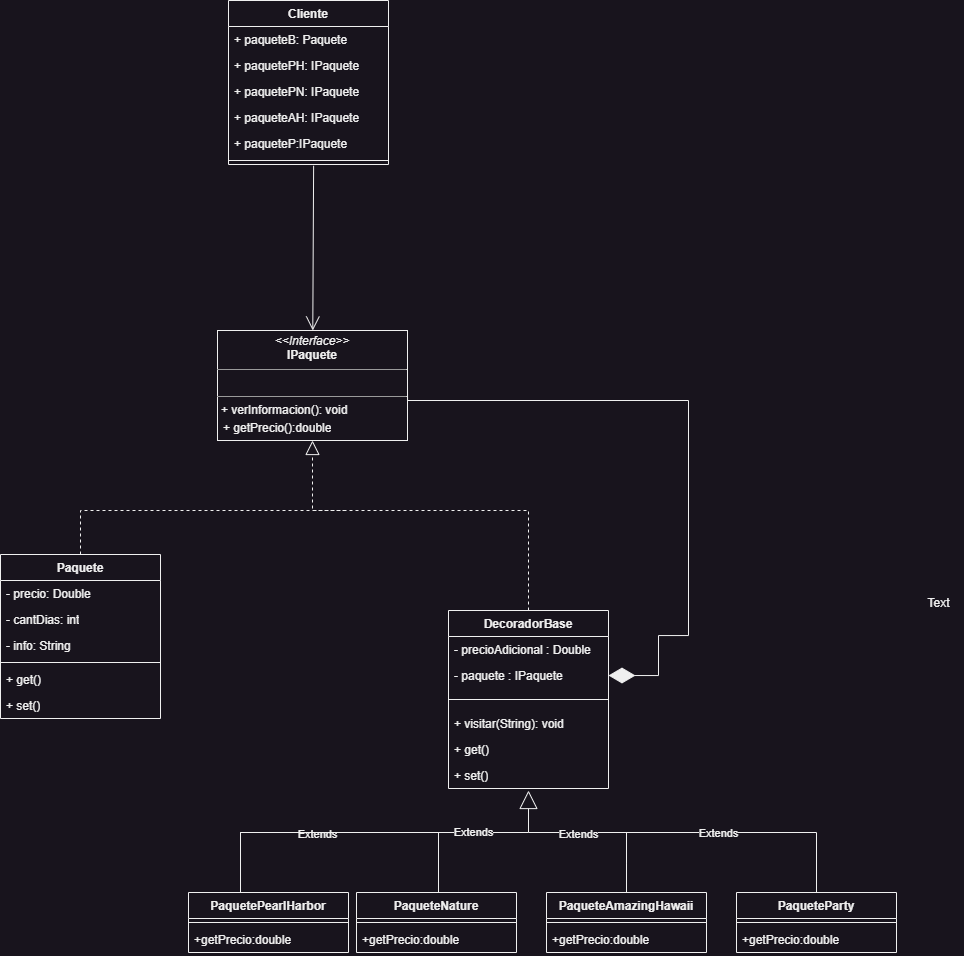

The diagram above was exported from draw.io. Its source (the exported page's mxGraphModel, read from the mxfile embedded in the PNG):
<mxGraphModel dx="926" dy="1630" grid="1" gridSize="10" guides="1" tooltips="1" connect="1" arrows="1" fold="1" page="1" pageScale="1" pageWidth="827" pageHeight="1169" math="0" shadow="0">
  <root>
    <mxCell id="0" />
    <mxCell id="1" parent="0" />
    <mxCell id="OvnSEMW37UkilLriREx8-14" style="edgeStyle=orthogonalEdgeStyle;rounded=0;orthogonalLoop=1;jettySize=auto;html=1;exitX=0.5;exitY=0;exitDx=0;exitDy=0;endArrow=none;endFill=0;dashed=1;" parent="1" source="m9VZ8vRK_wcxMEnMRaIS-1" edge="1">
      <mxGeometry relative="1" as="geometry">
        <mxPoint x="450" y="80" as="targetPoint" />
        <Array as="points">
          <mxPoint x="182" y="80" />
          <mxPoint x="440" y="80" />
        </Array>
      </mxGeometry>
    </mxCell>
    <mxCell id="m9VZ8vRK_wcxMEnMRaIS-1" value="Paquete" style="swimlane;fontStyle=1;align=center;verticalAlign=top;childLayout=stackLayout;horizontal=1;startSize=26;horizontalStack=0;resizeParent=1;resizeParentMax=0;resizeLast=0;collapsible=1;marginBottom=0;whiteSpace=wrap;html=1;" parent="1" vertex="1">
      <mxGeometry x="102" y="124" width="160" height="164" as="geometry" />
    </mxCell>
    <mxCell id="m9VZ8vRK_wcxMEnMRaIS-2" value="- precio: Double" style="text;strokeColor=none;fillColor=none;align=left;verticalAlign=top;spacingLeft=4;spacingRight=4;overflow=hidden;rotatable=0;points=[[0,0.5],[1,0.5]];portConstraint=eastwest;whiteSpace=wrap;html=1;" parent="m9VZ8vRK_wcxMEnMRaIS-1" vertex="1">
      <mxGeometry y="26" width="160" height="26" as="geometry" />
    </mxCell>
    <mxCell id="OvnSEMW37UkilLriREx8-24" value="- cantDias: int" style="text;strokeColor=none;fillColor=none;align=left;verticalAlign=top;spacingLeft=4;spacingRight=4;overflow=hidden;rotatable=0;points=[[0,0.5],[1,0.5]];portConstraint=eastwest;whiteSpace=wrap;html=1;" parent="m9VZ8vRK_wcxMEnMRaIS-1" vertex="1">
      <mxGeometry y="52" width="160" height="26" as="geometry" />
    </mxCell>
    <mxCell id="OvnSEMW37UkilLriREx8-23" value="- info: String" style="text;strokeColor=none;fillColor=none;align=left;verticalAlign=top;spacingLeft=4;spacingRight=4;overflow=hidden;rotatable=0;points=[[0,0.5],[1,0.5]];portConstraint=eastwest;whiteSpace=wrap;html=1;" parent="m9VZ8vRK_wcxMEnMRaIS-1" vertex="1">
      <mxGeometry y="78" width="160" height="26" as="geometry" />
    </mxCell>
    <mxCell id="m9VZ8vRK_wcxMEnMRaIS-3" value="" style="line;strokeWidth=1;fillColor=none;align=left;verticalAlign=middle;spacingTop=-1;spacingLeft=3;spacingRight=3;rotatable=0;labelPosition=right;points=[];portConstraint=eastwest;strokeColor=inherit;" parent="m9VZ8vRK_wcxMEnMRaIS-1" vertex="1">
      <mxGeometry y="104" width="160" height="8" as="geometry" />
    </mxCell>
    <mxCell id="6H1w_C4wRc5-oZTElfIe-1" value="+ get()" style="text;strokeColor=none;fillColor=none;align=left;verticalAlign=top;spacingLeft=4;spacingRight=4;overflow=hidden;rotatable=0;points=[[0,0.5],[1,0.5]];portConstraint=eastwest;whiteSpace=wrap;html=1;" vertex="1" parent="m9VZ8vRK_wcxMEnMRaIS-1">
      <mxGeometry y="112" width="160" height="26" as="geometry" />
    </mxCell>
    <mxCell id="m9VZ8vRK_wcxMEnMRaIS-4" value="+ set()&lt;br&gt;" style="text;strokeColor=none;fillColor=none;align=left;verticalAlign=top;spacingLeft=4;spacingRight=4;overflow=hidden;rotatable=0;points=[[0,0.5],[1,0.5]];portConstraint=eastwest;whiteSpace=wrap;html=1;" parent="m9VZ8vRK_wcxMEnMRaIS-1" vertex="1">
      <mxGeometry y="138" width="160" height="26" as="geometry" />
    </mxCell>
    <mxCell id="OvnSEMW37UkilLriREx8-17" style="edgeStyle=orthogonalEdgeStyle;rounded=0;orthogonalLoop=1;jettySize=auto;html=1;exitX=0.5;exitY=0;exitDx=0;exitDy=0;endArrow=none;endFill=0;" parent="1" source="m9VZ8vRK_wcxMEnMRaIS-5" edge="1">
      <mxGeometry relative="1" as="geometry">
        <mxPoint x="550" y="402" as="targetPoint" />
        <Array as="points">
          <mxPoint x="342" y="402" />
        </Array>
      </mxGeometry>
    </mxCell>
    <mxCell id="OvnSEMW37UkilLriREx8-20" value="Extends" style="edgeLabel;html=1;align=center;verticalAlign=middle;resizable=0;points=[];" parent="OvnSEMW37UkilLriREx8-17" connectable="0" vertex="1">
      <mxGeometry x="0.1129" y="-1" relative="1" as="geometry">
        <mxPoint as="offset" />
      </mxGeometry>
    </mxCell>
    <mxCell id="m9VZ8vRK_wcxMEnMRaIS-5" value="PaquetePearlHarbor" style="swimlane;fontStyle=1;align=center;verticalAlign=top;childLayout=stackLayout;horizontal=1;startSize=26;horizontalStack=0;resizeParent=1;resizeParentMax=0;resizeLast=0;collapsible=1;marginBottom=0;whiteSpace=wrap;html=1;" parent="1" vertex="1">
      <mxGeometry x="290" y="462" width="160" height="60" as="geometry" />
    </mxCell>
    <mxCell id="m9VZ8vRK_wcxMEnMRaIS-7" value="" style="line;strokeWidth=1;fillColor=none;align=left;verticalAlign=middle;spacingTop=-1;spacingLeft=3;spacingRight=3;rotatable=0;labelPosition=right;points=[];portConstraint=eastwest;strokeColor=inherit;" parent="m9VZ8vRK_wcxMEnMRaIS-5" vertex="1">
      <mxGeometry y="26" width="160" height="8" as="geometry" />
    </mxCell>
    <mxCell id="m9VZ8vRK_wcxMEnMRaIS-8" value="+getPrecio:double" style="text;strokeColor=none;fillColor=none;align=left;verticalAlign=top;spacingLeft=4;spacingRight=4;overflow=hidden;rotatable=0;points=[[0,0.5],[1,0.5]];portConstraint=eastwest;whiteSpace=wrap;html=1;" parent="m9VZ8vRK_wcxMEnMRaIS-5" vertex="1">
      <mxGeometry y="34" width="160" height="26" as="geometry" />
    </mxCell>
    <mxCell id="OvnSEMW37UkilLriREx8-1" value="&lt;p style=&quot;margin:0px;margin-top:4px;text-align:center;&quot;&gt;&lt;i&gt;&amp;lt;&amp;lt;Interface&amp;gt;&amp;gt;&lt;/i&gt;&lt;br&gt;&lt;b&gt;IPaquete&lt;/b&gt;&lt;/p&gt;&lt;hr size=&quot;1&quot;&gt;&lt;p style=&quot;margin:0px;margin-left:4px;&quot;&gt;&lt;br&gt;&lt;/p&gt;&lt;hr size=&quot;1&quot;&gt;&lt;p style=&quot;margin:0px;margin-left:4px;&quot;&gt;+ verInformacion(): void&lt;br&gt;&lt;br&gt;&lt;/p&gt;" style="verticalAlign=top;align=left;overflow=fill;fontSize=12;fontFamily=Helvetica;html=1;whiteSpace=wrap;" parent="1" vertex="1">
      <mxGeometry x="319" y="-100" width="190" height="110" as="geometry" />
    </mxCell>
    <mxCell id="OvnSEMW37UkilLriREx8-16" style="edgeStyle=orthogonalEdgeStyle;rounded=0;orthogonalLoop=1;jettySize=auto;html=1;exitX=0.5;exitY=0;exitDx=0;exitDy=0;endArrow=none;endFill=0;" parent="1" source="m9VZ8vRK_wcxMEnMRaIS-5" edge="1">
      <mxGeometry relative="1" as="geometry">
        <mxPoint x="540" y="412" as="targetPoint" />
        <Array as="points">
          <mxPoint x="342" y="402" />
          <mxPoint x="540" y="402" />
        </Array>
      </mxGeometry>
    </mxCell>
    <mxCell id="m9VZ8vRK_wcxMEnMRaIS-13" value="PaqueteNature" style="swimlane;fontStyle=1;align=center;verticalAlign=top;childLayout=stackLayout;horizontal=1;startSize=26;horizontalStack=0;resizeParent=1;resizeParentMax=0;resizeLast=0;collapsible=1;marginBottom=0;whiteSpace=wrap;html=1;" parent="1" vertex="1">
      <mxGeometry x="458" y="462" width="160" height="60" as="geometry" />
    </mxCell>
    <mxCell id="m9VZ8vRK_wcxMEnMRaIS-15" value="" style="line;strokeWidth=1;fillColor=none;align=left;verticalAlign=middle;spacingTop=-1;spacingLeft=3;spacingRight=3;rotatable=0;labelPosition=right;points=[];portConstraint=eastwest;strokeColor=inherit;" parent="m9VZ8vRK_wcxMEnMRaIS-13" vertex="1">
      <mxGeometry y="26" width="160" height="8" as="geometry" />
    </mxCell>
    <mxCell id="m9VZ8vRK_wcxMEnMRaIS-16" value="+getPrecio:double" style="text;strokeColor=none;fillColor=none;align=left;verticalAlign=top;spacingLeft=4;spacingRight=4;overflow=hidden;rotatable=0;points=[[0,0.5],[1,0.5]];portConstraint=eastwest;whiteSpace=wrap;html=1;" parent="m9VZ8vRK_wcxMEnMRaIS-13" vertex="1">
      <mxGeometry y="34" width="160" height="26" as="geometry" />
    </mxCell>
    <mxCell id="m9VZ8vRK_wcxMEnMRaIS-18" value="" style="endArrow=block;dashed=1;endFill=0;endSize=12;html=1;rounded=0;exitX=0.5;exitY=0;exitDx=0;exitDy=0;entryX=0.5;entryY=1;entryDx=0;entryDy=0;edgeStyle=orthogonalEdgeStyle;" parent="1" source="m9VZ8vRK_wcxMEnMRaIS-9" target="OvnSEMW37UkilLriREx8-1" edge="1">
      <mxGeometry width="160" relative="1" as="geometry">
        <mxPoint x="360" y="260" as="sourcePoint" />
        <mxPoint x="520" y="260" as="targetPoint" />
        <Array as="points">
          <mxPoint x="630" y="80" />
          <mxPoint x="414" y="80" />
        </Array>
      </mxGeometry>
    </mxCell>
    <mxCell id="m9VZ8vRK_wcxMEnMRaIS-19" value="" style="endArrow=diamondThin;endFill=1;endSize=24;html=1;rounded=0;exitX=1;exitY=0.5;exitDx=0;exitDy=0;edgeStyle=orthogonalEdgeStyle;entryX=1;entryY=0.5;entryDx=0;entryDy=0;" parent="1" source="OvnSEMW37UkilLriREx8-1" target="GDlbZHf85-Z9mNINzft8-1" edge="1">
      <mxGeometry width="160" relative="1" as="geometry">
        <mxPoint x="640" y="320" as="sourcePoint" />
        <mxPoint x="730" y="170" as="targetPoint" />
        <Array as="points">
          <mxPoint x="509" y="-30" />
          <mxPoint x="790" y="-30" />
          <mxPoint x="790" y="205" />
          <mxPoint x="760" y="205" />
          <mxPoint x="760" y="245" />
        </Array>
      </mxGeometry>
    </mxCell>
    <mxCell id="OvnSEMW37UkilLriREx8-19" style="edgeStyle=orthogonalEdgeStyle;rounded=0;orthogonalLoop=1;jettySize=auto;html=1;endArrow=none;endFill=0;" parent="1" source="OvnSEMW37UkilLriREx8-6" edge="1">
      <mxGeometry relative="1" as="geometry">
        <mxPoint x="728" y="402" as="targetPoint" />
      </mxGeometry>
    </mxCell>
    <mxCell id="OvnSEMW37UkilLriREx8-6" value="PaqueteAmazingHawaii" style="swimlane;fontStyle=1;align=center;verticalAlign=top;childLayout=stackLayout;horizontal=1;startSize=26;horizontalStack=0;resizeParent=1;resizeParentMax=0;resizeLast=0;collapsible=1;marginBottom=0;whiteSpace=wrap;html=1;" parent="1" vertex="1">
      <mxGeometry x="648" y="462" width="160" height="60" as="geometry" />
    </mxCell>
    <mxCell id="OvnSEMW37UkilLriREx8-8" value="" style="line;strokeWidth=1;fillColor=none;align=left;verticalAlign=middle;spacingTop=-1;spacingLeft=3;spacingRight=3;rotatable=0;labelPosition=right;points=[];portConstraint=eastwest;strokeColor=inherit;" parent="OvnSEMW37UkilLriREx8-6" vertex="1">
      <mxGeometry y="26" width="160" height="8" as="geometry" />
    </mxCell>
    <mxCell id="OvnSEMW37UkilLriREx8-9" value="+getPrecio:double" style="text;strokeColor=none;fillColor=none;align=left;verticalAlign=top;spacingLeft=4;spacingRight=4;overflow=hidden;rotatable=0;points=[[0,0.5],[1,0.5]];portConstraint=eastwest;whiteSpace=wrap;html=1;" parent="OvnSEMW37UkilLriREx8-6" vertex="1">
      <mxGeometry y="34" width="160" height="26" as="geometry" />
    </mxCell>
    <mxCell id="OvnSEMW37UkilLriREx8-18" style="edgeStyle=orthogonalEdgeStyle;rounded=0;orthogonalLoop=1;jettySize=auto;html=1;exitX=0.5;exitY=0;exitDx=0;exitDy=0;endArrow=none;endFill=0;" parent="1" source="OvnSEMW37UkilLriREx8-10" edge="1">
      <mxGeometry relative="1" as="geometry">
        <mxPoint x="630" y="402" as="targetPoint" />
        <Array as="points">
          <mxPoint x="918" y="402" />
        </Array>
      </mxGeometry>
    </mxCell>
    <mxCell id="OvnSEMW37UkilLriREx8-21" value="Extends" style="edgeLabel;html=1;align=center;verticalAlign=middle;resizable=0;points=[];" parent="OvnSEMW37UkilLriREx8-18" connectable="0" vertex="1">
      <mxGeometry x="-0.0864" relative="1" as="geometry">
        <mxPoint as="offset" />
      </mxGeometry>
    </mxCell>
    <mxCell id="OvnSEMW37UkilLriREx8-22" value="Extends" style="edgeLabel;html=1;align=center;verticalAlign=middle;resizable=0;points=[];" parent="OvnSEMW37UkilLriREx8-18" connectable="0" vertex="1">
      <mxGeometry x="0.7208" y="1" relative="1" as="geometry">
        <mxPoint as="offset" />
      </mxGeometry>
    </mxCell>
    <mxCell id="OvnSEMW37UkilLriREx8-10" value="PaqueteParty" style="swimlane;fontStyle=1;align=center;verticalAlign=top;childLayout=stackLayout;horizontal=1;startSize=26;horizontalStack=0;resizeParent=1;resizeParentMax=0;resizeLast=0;collapsible=1;marginBottom=0;whiteSpace=wrap;html=1;" parent="1" vertex="1">
      <mxGeometry x="838" y="462" width="160" height="60" as="geometry" />
    </mxCell>
    <mxCell id="OvnSEMW37UkilLriREx8-12" value="" style="line;strokeWidth=1;fillColor=none;align=left;verticalAlign=middle;spacingTop=-1;spacingLeft=3;spacingRight=3;rotatable=0;labelPosition=right;points=[];portConstraint=eastwest;strokeColor=inherit;" parent="OvnSEMW37UkilLriREx8-10" vertex="1">
      <mxGeometry y="26" width="160" height="8" as="geometry" />
    </mxCell>
    <mxCell id="OvnSEMW37UkilLriREx8-13" value="+getPrecio:double" style="text;strokeColor=none;fillColor=none;align=left;verticalAlign=top;spacingLeft=4;spacingRight=4;overflow=hidden;rotatable=0;points=[[0,0.5],[1,0.5]];portConstraint=eastwest;whiteSpace=wrap;html=1;" parent="OvnSEMW37UkilLriREx8-10" vertex="1">
      <mxGeometry y="34" width="160" height="26" as="geometry" />
    </mxCell>
    <mxCell id="OvnSEMW37UkilLriREx8-15" value="Extends" style="endArrow=block;endSize=16;endFill=0;html=1;rounded=0;exitX=0.5;exitY=0;exitDx=0;exitDy=0;edgeStyle=orthogonalEdgeStyle;entryX=0.5;entryY=1;entryDx=0;entryDy=0;" parent="1" source="m9VZ8vRK_wcxMEnMRaIS-13" edge="1">
      <mxGeometry width="160" relative="1" as="geometry">
        <mxPoint x="630" y="442" as="sourcePoint" />
        <mxPoint x="630" y="359.9999999999998" as="targetPoint" />
        <Array as="points">
          <mxPoint x="540" y="462" />
          <mxPoint x="540" y="402" />
          <mxPoint x="630" y="402" />
        </Array>
      </mxGeometry>
    </mxCell>
    <mxCell id="m9VZ8vRK_wcxMEnMRaIS-20" value="" style="endArrow=open;endFill=1;endSize=12;html=1;rounded=0;exitX=0.532;exitY=1.158;exitDx=0;exitDy=0;exitPerimeter=0;" parent="1" source="6H1w_C4wRc5-oZTElfIe-9" target="OvnSEMW37UkilLriREx8-1" edge="1">
      <mxGeometry width="160" relative="1" as="geometry">
        <mxPoint x="413.9200000000001" y="-257.5819999999999" as="sourcePoint" />
        <mxPoint x="120" y="400" as="targetPoint" />
      </mxGeometry>
    </mxCell>
    <mxCell id="m9VZ8vRK_wcxMEnMRaIS-9" value="DecoradorBase" style="swimlane;fontStyle=1;align=center;verticalAlign=top;childLayout=stackLayout;horizontal=1;startSize=26;horizontalStack=0;resizeParent=1;resizeParentMax=0;resizeLast=0;collapsible=1;marginBottom=0;whiteSpace=wrap;html=1;" parent="1" vertex="1">
      <mxGeometry x="550" y="180" width="160" height="178" as="geometry" />
    </mxCell>
    <mxCell id="m9VZ8vRK_wcxMEnMRaIS-10" value="- precioAdicional : Double" style="text;strokeColor=none;fillColor=none;align=left;verticalAlign=top;spacingLeft=4;spacingRight=4;overflow=hidden;rotatable=0;points=[[0,0.5],[1,0.5]];portConstraint=eastwest;whiteSpace=wrap;html=1;" parent="m9VZ8vRK_wcxMEnMRaIS-9" vertex="1">
      <mxGeometry y="26" width="160" height="26" as="geometry" />
    </mxCell>
    <mxCell id="GDlbZHf85-Z9mNINzft8-1" value="- paquete : IPaquete" style="text;strokeColor=none;fillColor=none;align=left;verticalAlign=top;spacingLeft=4;spacingRight=4;overflow=hidden;rotatable=0;points=[[0,0.5],[1,0.5]];portConstraint=eastwest;whiteSpace=wrap;html=1;" parent="m9VZ8vRK_wcxMEnMRaIS-9" vertex="1">
      <mxGeometry y="52" width="160" height="26" as="geometry" />
    </mxCell>
    <mxCell id="m9VZ8vRK_wcxMEnMRaIS-11" value="" style="line;strokeWidth=1;fillColor=none;align=left;verticalAlign=middle;spacingTop=-1;spacingLeft=3;spacingRight=3;rotatable=0;labelPosition=right;points=[];portConstraint=eastwest;strokeColor=inherit;" parent="m9VZ8vRK_wcxMEnMRaIS-9" vertex="1">
      <mxGeometry y="78" width="160" height="22" as="geometry" />
    </mxCell>
    <mxCell id="m9VZ8vRK_wcxMEnMRaIS-12" value="&lt;font style=&quot;vertical-align: inherit;&quot;&gt;&lt;font style=&quot;vertical-align: inherit;&quot;&gt;+ visitar(String): void&lt;/font&gt;&lt;/font&gt;" style="text;strokeColor=none;fillColor=none;align=left;verticalAlign=top;spacingLeft=4;spacingRight=4;overflow=hidden;rotatable=0;points=[[0,0.5],[1,0.5]];portConstraint=eastwest;whiteSpace=wrap;html=1;" parent="m9VZ8vRK_wcxMEnMRaIS-9" vertex="1">
      <mxGeometry y="100" width="160" height="26" as="geometry" />
    </mxCell>
    <mxCell id="6H1w_C4wRc5-oZTElfIe-5" value="+ get()" style="text;strokeColor=none;fillColor=none;align=left;verticalAlign=top;spacingLeft=4;spacingRight=4;overflow=hidden;rotatable=0;points=[[0,0.5],[1,0.5]];portConstraint=eastwest;whiteSpace=wrap;html=1;" vertex="1" parent="m9VZ8vRK_wcxMEnMRaIS-9">
      <mxGeometry y="126" width="160" height="26" as="geometry" />
    </mxCell>
    <mxCell id="6UthvNCb2JpILijGgPJp-2" value="+ set()" style="text;strokeColor=none;fillColor=none;align=left;verticalAlign=top;spacingLeft=4;spacingRight=4;overflow=hidden;rotatable=0;points=[[0,0.5],[1,0.5]];portConstraint=eastwest;whiteSpace=wrap;html=1;" parent="m9VZ8vRK_wcxMEnMRaIS-9" vertex="1">
      <mxGeometry y="152" width="160" height="26" as="geometry" />
    </mxCell>
    <mxCell id="m9VZ8vRK_wcxMEnMRaIS-22" value="Text" style="text;html=1;align=center;verticalAlign=middle;resizable=0;points=[];autosize=1;strokeColor=none;fillColor=none;" parent="1" vertex="1">
      <mxGeometry x="1015" y="158" width="50" height="30" as="geometry" />
    </mxCell>
    <mxCell id="6H1w_C4wRc5-oZTElfIe-3" value="+ getPrecio():double" style="text;strokeColor=none;fillColor=none;align=left;verticalAlign=top;spacingLeft=4;spacingRight=4;overflow=hidden;rotatable=0;points=[[0,0.5],[1,0.5]];portConstraint=eastwest;whiteSpace=wrap;html=1;" vertex="1" parent="1">
      <mxGeometry x="319" y="-16" width="151" height="26" as="geometry" />
    </mxCell>
    <mxCell id="6H1w_C4wRc5-oZTElfIe-7" value="Cliente" style="swimlane;fontStyle=1;align=center;verticalAlign=top;childLayout=stackLayout;horizontal=1;startSize=26;horizontalStack=0;resizeParent=1;resizeParentMax=0;resizeLast=0;collapsible=1;marginBottom=0;whiteSpace=wrap;html=1;" vertex="1" parent="1">
      <mxGeometry x="330" y="-430" width="160" height="164" as="geometry" />
    </mxCell>
    <mxCell id="6H1w_C4wRc5-oZTElfIe-12" value="+ paqueteB: Paquete&amp;nbsp;" style="text;strokeColor=none;fillColor=none;align=left;verticalAlign=top;spacingLeft=4;spacingRight=4;overflow=hidden;rotatable=0;points=[[0,0.5],[1,0.5]];portConstraint=eastwest;whiteSpace=wrap;html=1;" vertex="1" parent="6H1w_C4wRc5-oZTElfIe-7">
      <mxGeometry y="26" width="160" height="26" as="geometry" />
    </mxCell>
    <mxCell id="6H1w_C4wRc5-oZTElfIe-13" value="+&amp;nbsp;paquetePH: IPaquete" style="text;strokeColor=none;fillColor=none;align=left;verticalAlign=top;spacingLeft=4;spacingRight=4;overflow=hidden;rotatable=0;points=[[0,0.5],[1,0.5]];portConstraint=eastwest;whiteSpace=wrap;html=1;" vertex="1" parent="6H1w_C4wRc5-oZTElfIe-7">
      <mxGeometry y="52" width="160" height="26" as="geometry" />
    </mxCell>
    <mxCell id="6H1w_C4wRc5-oZTElfIe-11" value="+&amp;nbsp;paquetePN: IPaquete" style="text;strokeColor=none;fillColor=none;align=left;verticalAlign=top;spacingLeft=4;spacingRight=4;overflow=hidden;rotatable=0;points=[[0,0.5],[1,0.5]];portConstraint=eastwest;whiteSpace=wrap;html=1;" vertex="1" parent="6H1w_C4wRc5-oZTElfIe-7">
      <mxGeometry y="78" width="160" height="26" as="geometry" />
    </mxCell>
    <mxCell id="6H1w_C4wRc5-oZTElfIe-8" value="+&amp;nbsp;paqueteAH: IPaquete&amp;nbsp;" style="text;strokeColor=none;fillColor=none;align=left;verticalAlign=top;spacingLeft=4;spacingRight=4;overflow=hidden;rotatable=0;points=[[0,0.5],[1,0.5]];portConstraint=eastwest;whiteSpace=wrap;html=1;" vertex="1" parent="6H1w_C4wRc5-oZTElfIe-7">
      <mxGeometry y="104" width="160" height="26" as="geometry" />
    </mxCell>
    <mxCell id="6H1w_C4wRc5-oZTElfIe-14" value="+&amp;nbsp;paqueteP:IPaquete" style="text;strokeColor=none;fillColor=none;align=left;verticalAlign=top;spacingLeft=4;spacingRight=4;overflow=hidden;rotatable=0;points=[[0,0.5],[1,0.5]];portConstraint=eastwest;whiteSpace=wrap;html=1;" vertex="1" parent="6H1w_C4wRc5-oZTElfIe-7">
      <mxGeometry y="130" width="160" height="26" as="geometry" />
    </mxCell>
    <mxCell id="6H1w_C4wRc5-oZTElfIe-9" value="" style="line;strokeWidth=1;fillColor=none;align=left;verticalAlign=middle;spacingTop=-1;spacingLeft=3;spacingRight=3;rotatable=0;labelPosition=right;points=[];portConstraint=eastwest;strokeColor=inherit;" vertex="1" parent="6H1w_C4wRc5-oZTElfIe-7">
      <mxGeometry y="156" width="160" height="8" as="geometry" />
    </mxCell>
  </root>
</mxGraphModel>